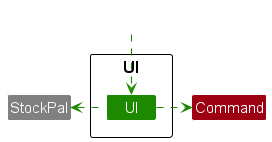

The diagram above was rendered by PlantUML. Its source (embedded in the PNG):
@startuml
!include style.puml
skinparam arrowThickness 1.1
skinparam arrowColor UI_COLOR
skinparam classBackgroundColor UI_COLOR

package UI as UiPackage {
    Class "UI" as UI
}

Class HiddenOutside #FFFFFF
HiddenOutside ..> UI

Class StockPal STOCKPAL_COLOR
UI -left.> StockPal

Class Command COMMANDS_COLOR
UI -right..> Command

@enduml